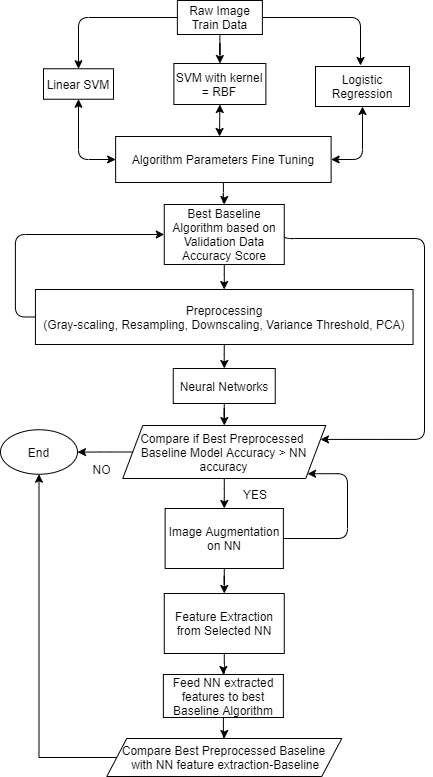

The diagram above was exported from draw.io. Its source (the exported page's mxGraphModel, read from the mxfile embedded in the PNG):
<mxGraphModel dx="2489" dy="762" grid="0" gridSize="10" guides="1" tooltips="1" connect="1" arrows="1" fold="1" page="1" pageScale="1" pageWidth="827" pageHeight="1169" math="0" shadow="0">
  <root>
    <mxCell id="0" />
    <mxCell id="1" parent="0" />
    <mxCell id="CutmA-HWe7ggG65oiTJz-5" style="edgeStyle=orthogonalEdgeStyle;rounded=0;orthogonalLoop=1;jettySize=auto;html=1;exitX=0.5;exitY=1;exitDx=0;exitDy=0;" parent="1" source="PbBuc9h1vUIHthRphiw5-1" target="PbBuc9h1vUIHthRphiw5-4" edge="1">
      <mxGeometry relative="1" as="geometry" />
    </mxCell>
    <mxCell id="PbBuc9h1vUIHthRphiw5-1" value="Raw Image&lt;br&gt;Train Data" style="whiteSpace=wrap;html=1;" parent="1" vertex="1">
      <mxGeometry x="-510.12" y="196" width="85" height="34" as="geometry" />
    </mxCell>
    <mxCell id="PbBuc9h1vUIHthRphiw5-3" value="Linear SVM" style="whiteSpace=wrap;html=1;" parent="1" vertex="1">
      <mxGeometry x="-644" y="264.25" width="70" height="30.5" as="geometry" />
    </mxCell>
    <mxCell id="PbBuc9h1vUIHthRphiw5-4" value="SVM with kernel = RBF" style="whiteSpace=wrap;html=1;" parent="1" vertex="1">
      <mxGeometry x="-513.62" y="259" width="92" height="41" as="geometry" />
    </mxCell>
    <mxCell id="PbBuc9h1vUIHthRphiw5-5" value="Logistic Regression" style="whiteSpace=wrap;html=1;" parent="1" vertex="1">
      <mxGeometry x="-372" y="262" width="94" height="40" as="geometry" />
    </mxCell>
    <mxCell id="PbBuc9h1vUIHthRphiw5-8" value="" style="edgeStyle=segmentEdgeStyle;endArrow=classic;html=1;exitX=0;exitY=0.5;exitDx=0;exitDy=0;entryX=0.5;entryY=0;entryDx=0;entryDy=0;" parent="1" source="PbBuc9h1vUIHthRphiw5-1" target="PbBuc9h1vUIHthRphiw5-3" edge="1">
      <mxGeometry width="50" height="50" relative="1" as="geometry">
        <mxPoint x="-482" y="380" as="sourcePoint" />
        <mxPoint x="-432" y="330" as="targetPoint" />
      </mxGeometry>
    </mxCell>
    <mxCell id="PbBuc9h1vUIHthRphiw5-10" value="" style="edgeStyle=segmentEdgeStyle;endArrow=classic;html=1;exitX=1;exitY=0.5;exitDx=0;exitDy=0;" parent="1" source="PbBuc9h1vUIHthRphiw5-1" edge="1">
      <mxGeometry width="50" height="50" relative="1" as="geometry">
        <mxPoint x="-482" y="380" as="sourcePoint" />
        <mxPoint x="-327" y="261" as="targetPoint" />
      </mxGeometry>
    </mxCell>
    <mxCell id="PbBuc9h1vUIHthRphiw5-31" style="edgeStyle=orthogonalEdgeStyle;orthogonalLoop=1;jettySize=auto;html=1;exitX=0;exitY=0.5;exitDx=0;exitDy=0;entryX=0;entryY=0.5;entryDx=0;entryDy=0;" parent="1" source="PbBuc9h1vUIHthRphiw5-17" target="PbBuc9h1vUIHthRphiw5-19" edge="1">
      <mxGeometry relative="1" as="geometry" />
    </mxCell>
    <mxCell id="PbBuc9h1vUIHthRphiw5-17" value="Preprocessing&lt;br&gt;(Gray-scaling, Resampling, Downscaling, Variance Threshold, PCA)" style="whiteSpace=wrap;html=1;" parent="1" vertex="1">
      <mxGeometry x="-652.0699999999999" y="485" width="377.63" height="55" as="geometry" />
    </mxCell>
    <mxCell id="PbBuc9h1vUIHthRphiw5-29" style="edgeStyle=orthogonalEdgeStyle;orthogonalLoop=1;jettySize=auto;html=1;exitX=0.5;exitY=1;exitDx=0;exitDy=0;" parent="1" source="PbBuc9h1vUIHthRphiw5-18" target="PbBuc9h1vUIHthRphiw5-19" edge="1">
      <mxGeometry relative="1" as="geometry" />
    </mxCell>
    <mxCell id="PbBuc9h1vUIHthRphiw5-18" value="Algorithm Parameters Fine Tuning" style="whiteSpace=wrap;html=1;" parent="1" vertex="1">
      <mxGeometry x="-571.87" y="332" width="215.5" height="46" as="geometry" />
    </mxCell>
    <mxCell id="PbBuc9h1vUIHthRphiw5-30" style="edgeStyle=orthogonalEdgeStyle;orthogonalLoop=1;jettySize=auto;html=1;exitX=0.5;exitY=1;exitDx=0;exitDy=0;" parent="1" source="PbBuc9h1vUIHthRphiw5-19" target="PbBuc9h1vUIHthRphiw5-17" edge="1">
      <mxGeometry relative="1" as="geometry" />
    </mxCell>
    <mxCell id="PbBuc9h1vUIHthRphiw5-67" style="edgeStyle=orthogonalEdgeStyle;orthogonalLoop=1;jettySize=auto;html=1;exitX=1;exitY=0.5;exitDx=0;exitDy=0;entryX=1;entryY=0.25;entryDx=0;entryDy=0;" parent="1" source="PbBuc9h1vUIHthRphiw5-19" target="PbBuc9h1vUIHthRphiw5-54" edge="1">
      <mxGeometry relative="1" as="geometry">
        <Array as="points">
          <mxPoint x="-403" y="434" />
          <mxPoint x="-263" y="434" />
          <mxPoint x="-263" y="635" />
        </Array>
      </mxGeometry>
    </mxCell>
    <mxCell id="PbBuc9h1vUIHthRphiw5-19" value="&lt;span&gt;Best Baseline Algorithm based on Validation Data Accuracy Score&lt;/span&gt;" style="whiteSpace=wrap;html=1;" parent="1" vertex="1">
      <mxGeometry x="-523.25" y="400" width="120" height="60" as="geometry" />
    </mxCell>
    <mxCell id="PbBuc9h1vUIHthRphiw5-28" value="" style="endArrow=classic;startArrow=classic;html=1;entryX=0.5;entryY=1;entryDx=0;entryDy=0;exitX=1;exitY=0.5;exitDx=0;exitDy=0;" parent="1" source="PbBuc9h1vUIHthRphiw5-18" target="PbBuc9h1vUIHthRphiw5-5" edge="1">
      <mxGeometry width="50" height="50" relative="1" as="geometry">
        <mxPoint x="-482" y="338" as="sourcePoint" />
        <mxPoint x="-284" y="301" as="targetPoint" />
        <Array as="points">
          <mxPoint x="-325" y="355" />
        </Array>
      </mxGeometry>
    </mxCell>
    <mxCell id="PbBuc9h1vUIHthRphiw5-68" style="edgeStyle=orthogonalEdgeStyle;orthogonalLoop=1;jettySize=auto;html=1;exitX=0.5;exitY=1;exitDx=0;exitDy=0;" parent="1" source="PbBuc9h1vUIHthRphiw5-33" target="PbBuc9h1vUIHthRphiw5-54" edge="1">
      <mxGeometry relative="1" as="geometry" />
    </mxCell>
    <mxCell id="PbBuc9h1vUIHthRphiw5-33" value="Neural Networks" style="whiteSpace=wrap;html=1;" parent="1" vertex="1">
      <mxGeometry x="-514.25" y="564" width="102" height="35" as="geometry" />
    </mxCell>
    <mxCell id="PbBuc9h1vUIHthRphiw5-37" style="edgeStyle=orthogonalEdgeStyle;orthogonalLoop=1;jettySize=auto;html=1;exitX=0.5;exitY=1;exitDx=0;exitDy=0;" parent="1" source="PbBuc9h1vUIHthRphiw5-17" target="PbBuc9h1vUIHthRphiw5-33" edge="1">
      <mxGeometry relative="1" as="geometry">
        <mxPoint x="-463" y="695" as="targetPoint" />
        <mxPoint x="-463.2549999999999" y="580" as="sourcePoint" />
      </mxGeometry>
    </mxCell>
    <mxCell id="PbBuc9h1vUIHthRphiw5-40" value="End" style="ellipse;whiteSpace=wrap;html=1;" parent="1" vertex="1">
      <mxGeometry x="-687" y="625.25" width="77" height="44.5" as="geometry" />
    </mxCell>
    <mxCell id="PbBuc9h1vUIHthRphiw5-64" style="edgeStyle=orthogonalEdgeStyle;orthogonalLoop=1;jettySize=auto;html=1;exitX=0.5;exitY=1;exitDx=0;exitDy=0;" parent="1" source="PbBuc9h1vUIHthRphiw5-43" target="PbBuc9h1vUIHthRphiw5-47" edge="1">
      <mxGeometry relative="1" as="geometry" />
    </mxCell>
    <mxCell id="PbBuc9h1vUIHthRphiw5-43" value="Image Augmentation on NN" style="whiteSpace=wrap;html=1;" parent="1" vertex="1">
      <mxGeometry x="-522.37" y="704" width="118.25" height="60" as="geometry" />
    </mxCell>
    <mxCell id="PbBuc9h1vUIHthRphiw5-49" style="edgeStyle=orthogonalEdgeStyle;orthogonalLoop=1;jettySize=auto;html=1;exitX=0.5;exitY=1;exitDx=0;exitDy=0;" parent="1" source="PbBuc9h1vUIHthRphiw5-47" target="PbBuc9h1vUIHthRphiw5-48" edge="1">
      <mxGeometry relative="1" as="geometry" />
    </mxCell>
    <mxCell id="PbBuc9h1vUIHthRphiw5-47" value="Feature Extraction from Selected NN" style="whiteSpace=wrap;html=1;" parent="1" vertex="1">
      <mxGeometry x="-523.24" y="789" width="120" height="60" as="geometry" />
    </mxCell>
    <mxCell id="ML9st7tUczy8mjqJNlay-6" style="edgeStyle=orthogonalEdgeStyle;rounded=0;orthogonalLoop=1;jettySize=auto;html=1;exitX=0.5;exitY=1;exitDx=0;exitDy=0;" edge="1" parent="1" source="PbBuc9h1vUIHthRphiw5-48" target="ML9st7tUczy8mjqJNlay-3">
      <mxGeometry relative="1" as="geometry" />
    </mxCell>
    <mxCell id="PbBuc9h1vUIHthRphiw5-48" value="&lt;span&gt;Feed NN extracted features to best Baseline Algorithm&lt;/span&gt;" style="whiteSpace=wrap;html=1;" parent="1" vertex="1">
      <mxGeometry x="-524.12" y="870" width="120" height="43" as="geometry" />
    </mxCell>
    <mxCell id="PbBuc9h1vUIHthRphiw5-55" style="edgeStyle=orthogonalEdgeStyle;orthogonalLoop=1;jettySize=auto;html=1;exitX=0;exitY=0.5;exitDx=0;exitDy=0;" parent="1" source="PbBuc9h1vUIHthRphiw5-54" target="PbBuc9h1vUIHthRphiw5-40" edge="1">
      <mxGeometry relative="1" as="geometry" />
    </mxCell>
    <mxCell id="PbBuc9h1vUIHthRphiw5-57" style="edgeStyle=orthogonalEdgeStyle;orthogonalLoop=1;jettySize=auto;html=1;exitX=0.5;exitY=1;exitDx=0;exitDy=0;" parent="1" source="PbBuc9h1vUIHthRphiw5-54" target="PbBuc9h1vUIHthRphiw5-43" edge="1">
      <mxGeometry relative="1" as="geometry" />
    </mxCell>
    <mxCell id="PbBuc9h1vUIHthRphiw5-54" value="Compare if Best Preprocessed&amp;nbsp; Baseline Model Accuracy &amp;gt; NN accuracy" style="shape=parallelogram;perimeter=parallelogramPerimeter;whiteSpace=wrap;html=1;fixedSize=1;" parent="1" vertex="1">
      <mxGeometry x="-564.75" y="621" width="203" height="53" as="geometry" />
    </mxCell>
    <mxCell id="PbBuc9h1vUIHthRphiw5-56" value="NO" style="text;html=1;align=center;verticalAlign=middle;resizable=0;points=[];autosize=1;" parent="1" vertex="1">
      <mxGeometry x="-599.87" y="656" width="28" height="18" as="geometry" />
    </mxCell>
    <mxCell id="PbBuc9h1vUIHthRphiw5-59" value="" style="edgeStyle=segmentEdgeStyle;endArrow=classic;html=1;exitX=1;exitY=0.5;exitDx=0;exitDy=0;entryX=1;entryY=1;entryDx=0;entryDy=0;" parent="1" source="PbBuc9h1vUIHthRphiw5-43" target="PbBuc9h1vUIHthRphiw5-54" edge="1">
      <mxGeometry width="50" height="50" relative="1" as="geometry">
        <mxPoint x="-521" y="715" as="sourcePoint" />
        <mxPoint x="-471" y="665" as="targetPoint" />
        <Array as="points">
          <mxPoint x="-340" y="734" />
          <mxPoint x="-340" y="669" />
        </Array>
      </mxGeometry>
    </mxCell>
    <mxCell id="PbBuc9h1vUIHthRphiw5-60" value="YES" style="text;html=1;strokeColor=none;fillColor=none;align=center;verticalAlign=middle;whiteSpace=wrap;" parent="1" vertex="1">
      <mxGeometry x="-452" y="680" width="40" height="20" as="geometry" />
    </mxCell>
    <mxCell id="CutmA-HWe7ggG65oiTJz-2" value="" style="endArrow=classic;startArrow=classic;html=1;exitX=0.5;exitY=1;exitDx=0;exitDy=0;entryX=0;entryY=0.5;entryDx=0;entryDy=0;" parent="1" source="PbBuc9h1vUIHthRphiw5-3" target="PbBuc9h1vUIHthRphiw5-18" edge="1">
      <mxGeometry width="50" height="50" relative="1" as="geometry">
        <mxPoint x="-440" y="415" as="sourcePoint" />
        <mxPoint x="-390" y="365" as="targetPoint" />
        <Array as="points">
          <mxPoint x="-609" y="355" />
        </Array>
      </mxGeometry>
    </mxCell>
    <mxCell id="CutmA-HWe7ggG65oiTJz-3" value="" style="endArrow=classic;startArrow=classic;html=1;entryX=0.5;entryY=1;entryDx=0;entryDy=0;" parent="1" target="PbBuc9h1vUIHthRphiw5-4" edge="1">
      <mxGeometry width="50" height="50" relative="1" as="geometry">
        <mxPoint x="-468" y="332" as="sourcePoint" />
        <mxPoint x="-390" y="365" as="targetPoint" />
      </mxGeometry>
    </mxCell>
    <mxCell id="ML9st7tUczy8mjqJNlay-7" style="edgeStyle=orthogonalEdgeStyle;rounded=0;orthogonalLoop=1;jettySize=auto;html=1;" edge="1" parent="1" source="ML9st7tUczy8mjqJNlay-3" target="PbBuc9h1vUIHthRphiw5-40">
      <mxGeometry relative="1" as="geometry" />
    </mxCell>
    <mxCell id="ML9st7tUczy8mjqJNlay-3" value="Compare Best Preprocessed Baseline&lt;br&gt;&amp;nbsp;with NN feature extraction-Baseline" style="shape=parallelogram;perimeter=parallelogramPerimeter;whiteSpace=wrap;html=1;fixedSize=1;" vertex="1" parent="1">
      <mxGeometry x="-580.74" y="934" width="235" height="38" as="geometry" />
    </mxCell>
    <mxCell id="ML9st7tUczy8mjqJNlay-4" style="edgeStyle=orthogonalEdgeStyle;rounded=0;orthogonalLoop=1;jettySize=auto;html=1;exitX=0.5;exitY=1;exitDx=0;exitDy=0;" edge="1" parent="1" source="PbBuc9h1vUIHthRphiw5-48" target="PbBuc9h1vUIHthRphiw5-48">
      <mxGeometry relative="1" as="geometry" />
    </mxCell>
  </root>
</mxGraphModel>